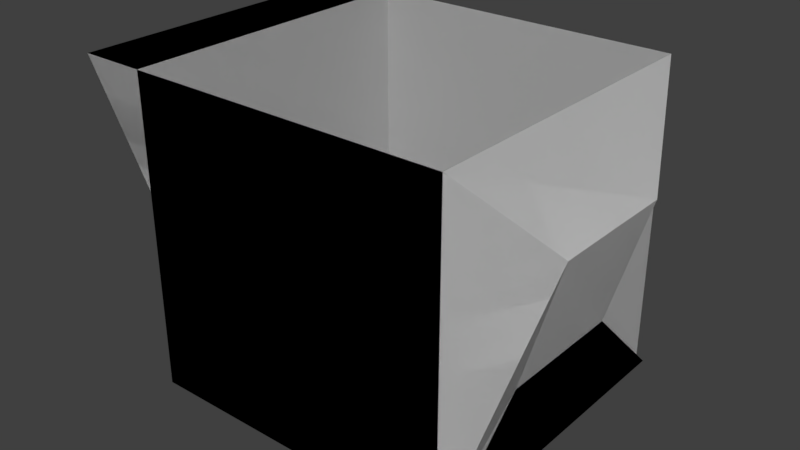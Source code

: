 # Source: carro.blend  (saved by Blender 2.77.0; exported with 4.5.12 LTS)
import bpy
from mathutils import Matrix  # noqa: F401  (used for matrix-valued properties, if any)

bpy.ops.wm.read_factory_settings(use_empty=True)
scene = bpy.context.scene
scene.name = 'Scene'

# ---- collections
col_collection_1 = bpy.data.collections.new('Collection 1'); scene.collection.children.link(col_collection_1)

# ---- materials (node trees are filled in below, after node groups)
mat_material = bpy.data.materials.new('Material')
mat_material.alpha_threshold = 0.0
mat_material.use_transparent_shadow = False
mat_material.roughness = 0.5

# ---- material node trees

# ---- world
world_world = bpy.data.worlds.new('World'); scene.world = world_world
world_world.color = (0.05088, 0.05088, 0.05088)
world_world.use_sun_shadow = False
world_world.sun_shadow_jitter_overblur = 0.0
world_world.cycles.sampling_method = 'MANUAL'

# ---- meshes
me_cube_001 = bpy.data.meshes.new('Cube.001')
me_cube_001.from_pydata([(-2.149, -2.149, -0.05782), (-2.196, -2.196, 4.286), (-2.149, 2.149, -0.05782), (-2.196, 2.196, 4.286), (2.149, -2.149, -0.05782), (2.196, -2.196, 4.286), (2.149, 2.149, -0.05782), (2.196, 2.196, 4.286), (-2.196, -2.196, -0.008152), (-2.196, 2.196, -0.008152), (2.196, 2.196, -0.008152), (2.196, -2.196, -0.008152), (-3.117, -2.196, 4.286), (-3.117, 2.196, 4.286), (-3.117, -0.7854, -0.008152), (-3.117, 0.7854, -0.008152), (2.835, 0.9273, 3.046), (2.835, -0.9273, 3.046), (2.3, 0.9273, 1.232), (2.3, -0.9273, 1.232), (2.3, 2.196, -0.008152), (2.3, -2.196, -0.008152), (-2.149, -2.149, -0.05782), (-2.196, -2.196, 4.286), (-2.196, 2.196, 4.286), (-2.149, 2.149, -0.05782), (2.196, 2.196, 4.286), (2.149, 2.149, -0.05782), (2.196, -2.196, 4.286), (2.149, -2.149, -0.05782), (-2.196, -2.196, -0.008152), (-2.196, 2.196, -0.008152), (2.196, 2.196, -0.008152), (2.196, -2.196, -0.008152), (-3.117, -2.196, 4.286), (-3.117, 2.196, 4.286), (-3.117, -0.7854, -0.008152), (-3.117, 0.7854, -0.008152), (2.835, 0.9273, 3.046), (2.835, -0.9273, 3.046), (2.3, 0.9273, 1.232), (2.3, -0.9273, 1.232), (2.3, 2.196, -0.008152), (2.3, -2.196, -0.008152)], [], [(1, 0, 2, 3), (3, 2, 6, 7), (7, 6, 4, 5), (5, 4, 0, 1), (0, 4, 6, 2), (5, 17, 16, 7), (11, 8, 9, 10), (1, 12, 14, 8), (1, 8, 11, 5), (7, 10, 9, 3), (13, 15, 14, 12), (3, 13, 12, 1), (8, 14, 15, 9), (9, 15, 13, 3), (17, 19, 18, 16), (7, 16, 18, 10), (10, 18, 19, 11), (11, 19, 17, 5), (18, 20, 21, 19), (23, 24, 25, 22), (24, 26, 27, 25), (26, 28, 29, 27), (28, 23, 22, 29), (22, 25, 27, 29), (28, 26, 38, 39), (33, 32, 31, 30), (23, 30, 36, 34), (23, 28, 33, 30), (26, 24, 31, 32), (35, 34, 36, 37), (24, 23, 34, 35), (30, 31, 37, 36), (31, 24, 35, 37), (39, 38, 40, 41), (26, 32, 40, 38), (32, 33, 41, 40), (33, 28, 39, 41), (40, 41, 43, 42), (20, 18, 40, 42), (19, 21, 43, 41), (21, 20, 42, 43)])
_uv = me_cube_001.uv_layers.new(name='UVMap')
_uv.uv.foreach_set('vector', [0.774, 0.000492, 0.7741, 0.0004392, 0.7741, 0.0004423, 0.774, 0.0004842, 0.774, 0.0004842, 0.7741, 0.0004423, 0.7743, 0.000407, 0.7743, 0.0003952, 0.7743, 0.0003952, 0.7743, 0.000407, 0.7743, 0.0003845, 0.7745, 0.0003015, 0.7745, 0.0003015, 0.7743, 0.0003845, 0.7741, 0.0004392, 0.774, 0.000492, 0.7741, 0.0004392, 0.7743, 0.0003845, 0.7743, 0.000407, 0.7741, 0.0004423, 0.7745, 0.0003015, 0.7754, 8.803e-05, 0.7747, 0.0001822, 0.7743, 0.0003952, 0.7741, 0.0004012, 0.7733, 0.0006127, 0.7736, 0.0005415, 0.7741, 0.0004361, 0.774, 0.000492, 0.7738, 0.0004817, 0.7725, 0.0008578, 0.7733, 0.0006127, 0.774, 0.000492, 0.7733, 0.0006127, 0.7741, 0.0004012, 0.7745, 0.0003015, 0.7743, 0.0003952, 0.7741, 0.0004361, 0.7736, 0.0005415, 0.774, 0.0004842, 0.7738, 0.000592, 0.7732, 0.0007021, 0.7725, 0.0008578, 0.7738, 0.0004817, 0.774, 0.0004842, 0.7738, 0.000592, 0.7738, 0.0004817, 0.774, 0.000492, 0.7733, 0.0006127, 0.7725, 0.0008578, 0.7732, 0.0007021, 0.7736, 0.0005415, 0.7736, 0.0005415, 0.7732, 0.0007021, 0.7738, 0.000592, 0.774, 0.0004842, 0.7754, 8.803e-05, 0.7746, 0.000345, 0.7744, 0.000345, 0.7747, 0.0001822, 0.7743, 0.0003952, 0.7747, 0.0001822, 0.7744, 0.000345, 0.7741, 0.0004361, 0.7741, 0.0004361, 0.7744, 0.000345, 0.7746, 0.000345, 0.7741, 0.0004012, 0.7741, 0.0004012, 0.7746, 0.000345, 0.7754, 8.803e-05, 0.7745, 0.0003015, 0.7757, 0.0002331, 0.7756, 0.000209, 0.7756, 0.0001828, 0.7757, 9.151e-05, 8.829e-05, 8.815e-05, 8.847e-05, 8.803e-05, 8.847e-05, 8.809e-05, 8.841e-05, 8.815e-05, 8.847e-05, 8.803e-05, 8.881e-05, 8.803e-05, 8.852e-05, 8.815e-05, 8.847e-05, 8.809e-05, 8.881e-05, 8.803e-05, 8.87e-05, 8.826e-05, 8.847e-05, 8.815e-05, 8.852e-05, 8.815e-05, 8.87e-05, 8.826e-05, 8.829e-05, 8.815e-05, 8.841e-05, 8.815e-05, 8.847e-05, 8.815e-05, 8.841e-05, 8.815e-05, 8.847e-05, 8.809e-05, 8.852e-05, 8.815e-05, 8.847e-05, 8.815e-05, 8.87e-05, 8.826e-05, 8.881e-05, 8.803e-05, 8.913e-05, 8.815e-05, 8.893e-05, 8.838e-05, 8.861e-05, 8.826e-05, 0.7723, 0.9999, 8.832e-05, 8.803e-05, 8.849e-05, 8.815e-05, 8.829e-05, 8.815e-05, 8.849e-05, 8.815e-05, 8.829e-05, 8.809e-05, 8.803e-05, 8.809e-05, 8.829e-05, 8.815e-05, 8.87e-05, 8.826e-05, 8.861e-05, 8.826e-05, 8.849e-05, 8.815e-05, 8.881e-05, 8.803e-05, 8.847e-05, 8.803e-05, 8.832e-05, 8.803e-05, 0.7723, 0.9999, 8.832e-05, 8.809e-05, 8.803e-05, 8.809e-05, 8.829e-05, 8.809e-05, 8.829e-05, 8.803e-05, 8.847e-05, 8.803e-05, 8.829e-05, 8.815e-05, 8.803e-05, 8.809e-05, 8.832e-05, 8.809e-05, 8.849e-05, 8.815e-05, 8.832e-05, 8.803e-05, 8.829e-05, 8.803e-05, 8.829e-05, 8.809e-05, 8.832e-05, 8.803e-05, 8.847e-05, 8.803e-05, 8.832e-05, 8.809e-05, 8.829e-05, 8.803e-05, 8.893e-05, 8.838e-05, 8.913e-05, 8.815e-05, 8.881e-05, 8.832e-05, 8.881e-05, 8.809e-05, 8.881e-05, 8.803e-05, 0.7723, 0.9999, 8.881e-05, 8.832e-05, 8.913e-05, 8.815e-05, 0.7723, 0.9999, 8.861e-05, 8.826e-05, 8.881e-05, 8.809e-05, 8.881e-05, 8.832e-05, 8.861e-05, 8.826e-05, 8.87e-05, 8.826e-05, 8.893e-05, 8.838e-05, 8.881e-05, 8.809e-05, 0.7757, 0.0002253, 0.7757, 8.803e-05, 0.7756, 0.0001821, 0.7757, 0.0002166, 0.7756, 0.000209, 0.7757, 0.0002331, 0.7757, 0.0002253, 0.7757, 0.0002166, 0.7757, 9.151e-05, 0.7756, 0.0001828, 0.7756, 0.0001821, 0.7757, 8.803e-05, 0.7756, 0.0001828, 0.7756, 0.000209, 0.7757, 0.0002166, 0.7756, 0.0001821])
me_cube_001.materials.append(mat_material)
me_cube_001.use_remesh_preserve_volume = False
me_cube_001.use_remesh_preserve_attributes = False
me_cube_001.use_mirror_vertex_groups = False
me_cube_001.update()

# ---- objects
ob_cube = bpy.data.objects.new('Cube', me_cube_001)

# ---- transforms, parenting, visibility, modifiers, constraints
ob_cube.location = (0.0, 0.0, 1.35)
ob_cube.lineart.crease_threshold = 0.0

# ---- collection membership
col_collection_1.objects.link(ob_cube)

# ---- scene / render settings (as saved in the file)
scene.frame_start = 1; scene.frame_end = 250; scene.frame_set(1)
scene.render.engine = 'BLENDER_EEVEE_NEXT'
scene.render.resolution_percentage = 50
scene.render.dither_intensity = 0.0
scene.cycles.use_denoising = False
scene.cycles.samples = 128
scene.cycles.sampling_pattern = 'TABULATED_SOBOL'
scene.cycles.light_sampling_threshold = 0.0
scene.cycles.use_adaptive_sampling = False
scene.cycles.use_light_tree = False
scene.cycles.blur_glossy = 0.0
scene.cycles.sample_clamp_indirect = 0.0
scene.view_settings.view_transform = 'Standard'
bpy.context.view_layer.update()

# ---- added for rendering (the .blend has no active camera and no usable light): camera, sun
cam_auto = bpy.data.cameras.new('AutoCamera')
cam_auto.lens = 50.0
cam_auto.sensor_width = 36.0
cam_auto.clip_end = 1000.0
ob_auto_camera = bpy.data.objects.new('AutoCamera', cam_auto)
scene.collection.objects.link(ob_auto_camera)
ob_auto_camera.location = (7.79584, -9.52384, 9.81327)
ob_auto_camera.rotation_euler = (1.09748, -7.21219e-08, 0.694738)
scene.camera = ob_auto_camera
light_auto_sun = bpy.data.lights.new('AutoSun', 'SUN')
light_auto_sun.energy = 3.0
light_auto_sun.angle = 0.0523599
ob_auto_sun = bpy.data.objects.new('AutoSun', light_auto_sun)
scene.collection.objects.link(ob_auto_sun)
ob_auto_sun.rotation_euler = (0.872665, 0.174533, 0.523599)
bpy.context.view_layer.update()

